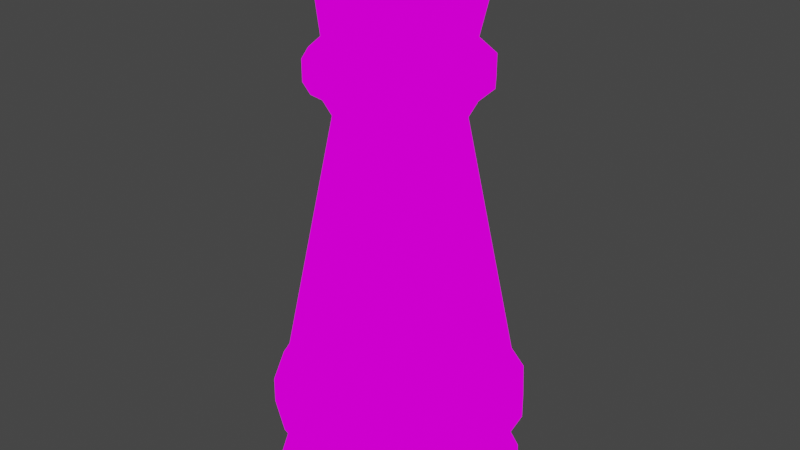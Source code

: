 # Source: chess.blend  (saved by Blender 2.93.20; exported with 4.5.12 LTS)
import bpy
from mathutils import Matrix  # noqa: F401  (used for matrix-valued properties, if any)

bpy.ops.wm.read_factory_settings(use_empty=True)
scene = bpy.context.scene
scene.name = 'Scene'

# ---- collections
col_collection = bpy.data.collections.new('Collection'); scene.collection.children.link(col_collection)

# ---- images (referenced by path relative to the original .blend; pixels are not part of the script)
import os
ASSET_DIR = os.environ.get("B2B_ASSET_DIR", "")  # directory of the original .blend (textures are referenced by path, not embedded)
HERE = os.path.dirname(os.path.abspath(__file__))  # packed textures are extracted next to this script under _unpacked/

def load_image(name, relpath, width, height, colorspace="sRGB"):
    """Load a texture the original file referenced (path relative to the .blend, or extracted next to this script)."""
    p = next((c for c in (os.path.join(HERE, relpath), os.path.join(ASSET_DIR, relpath)) if relpath and os.path.exists(c)), "")
    if p:
        img = bpy.data.images.load(p, check_existing=True)
        img.name = name
    else:  # same state as the original file: an image datablock whose file is absent (Cycles renders it pink)
        img = bpy.data.images.new(name, width, height)
        img.source = "FILE"
        img.filepath = "//" + (relpath or name)
    img.colorspace_settings.name = colorspace
    return img
img_ao_001 = load_image('AO.001', 'AO.png', 1024, 1024, 'sRGB')

# ---- materials (node trees are filled in below, after node groups)
mat_white = bpy.data.materials.new('White')
mat_white.alpha_threshold = 0.0
mat_white.line_color = (0.0, 0.0, 0.0, 1.0)

# ---- material node trees
mat_white.use_nodes = True; mat_white.node_tree.nodes.clear()
_N = mat_white.node_tree.nodes; _L = mat_white.node_tree.links
n0 = _N.new('ShaderNodeOutputMaterial'); n0.name = 'Material Output'; n0.location = (300, 300)
n1 = _N.new('ShaderNodeBackground'); n1.name = 'Background'; n1.location = (10, 300)
n2 = _N.new('ShaderNodeAmbientOcclusion'); n2.name = 'Ambient Occlusion'; n2.location = (-390, 280)
n3 = _N.new('ShaderNodeTexImage'); n3.name = 'Image Texture'; n3.location = (-412, 587)
n3.image = img_ao_001
n3.interpolation = 'Closest'
_L.new(n1.outputs[0], n0.inputs[0])
_L.new(n3.outputs[0], n1.inputs[0])
n0.is_active_output = True

# ---- world
world_world = bpy.data.worlds.new('World'); scene.world = world_world
world_world.use_nodes = True; world_world.node_tree.nodes.clear()
_N = world_world.node_tree.nodes; _L = world_world.node_tree.links
n0 = _N.new('ShaderNodeOutputWorld'); n0.name = 'World Output'; n0.location = (300, 300)
n1 = _N.new('ShaderNodeBackground'); n1.name = 'Background'; n1.location = (10, 300)
n1.inputs[0].default_value = (0.05088, 0.05088, 0.05088, 1.0)
_L.new(n1.outputs[0], n0.inputs[0])
n0.is_active_output = True
world_world.color = (0.05088, 0.05088, 0.05088)
world_world.use_sun_shadow = False
world_world.sun_shadow_jitter_overblur = 0.0

# ---- meshes
me_cylinder = bpy.data.meshes.new('Cylinder')
me_cylinder.from_pydata([(0.0, 1.0, -1.0), (1.557e-08, 0.4853, 2.029), (0.3827, 0.9239, -1.0), (0.1857, 0.4484, 2.029), (0.7071, 0.7071, -1.0), (0.3432, 0.3432, 2.029), (0.9239, 0.3827, -1.0), (0.4484, 0.1857, 2.029), (1.0, -4.371e-08, -1.0), (0.4853, -2.327e-08, 2.029), (0.9239, -0.3827, -1.0), (0.4484, -0.1857, 2.029), (0.7071, -0.7071, -1.0), (0.3432, -0.3432, 2.029), (0.3827, -0.9239, -1.0), (0.1857, -0.4484, 2.029), (-8.742e-08, -1.0, -1.0), (-2.685e-08, -0.4853, 2.029), (-0.3827, -0.9239, -1.0), (-0.1857, -0.4484, 2.029), (-0.7071, -0.7071, -1.0), (-0.3432, -0.3432, 2.029), (-0.9239, -0.3827, -1.0), (-0.4484, -0.1857, 2.029), (-1.0, 1.192e-08, -1.0), (-0.4853, 3.727e-09, 2.029), (-0.9239, 0.3827, -1.0), (-0.4484, 0.1857, 2.029), (-0.7071, 0.7071, -1.0), (-0.3432, 0.3432, 2.029), (-0.3827, 0.9239, -1.0), (-0.1857, 0.4484, 2.029), (2.43e-09, 0.855, -0.6949), (0.3272, 0.7899, -0.6949), (0.6046, 0.6046, -0.6949), (0.7899, 0.3272, -0.6949), (0.855, -3.791e-08, -0.6949), (0.7899, -0.3272, -0.6949), (0.6046, -0.6046, -0.6949), (0.3272, -0.7899, -0.6949), (-7.232e-08, -0.855, -0.6949), (-0.3272, -0.7899, -0.6949), (-0.6046, -0.6046, -0.6949), (-0.7899, -0.3272, -0.6949), (-0.855, 9.656e-09, -0.6949), (-0.7899, 0.3272, -0.6949), (-0.6046, 0.6046, -0.6949), (-0.3272, 0.7899, -0.6949), (2.319e-09, 1.009, -0.4097), (0.3861, 0.9322, -0.4097), (0.7135, 0.7135, -0.4097), (0.9322, 0.3861, -0.4097), (1.009, -4.407e-08, -0.4097), (0.9322, -0.3861, -0.4097), (0.7135, -0.7135, -0.4097), (0.3861, -0.9322, -0.4097), (-8.589e-08, -1.009, -0.4097), (-0.3861, -0.9322, -0.4097), (-0.7135, -0.7135, -0.4097), (-0.9322, -0.3861, -0.4097), (-1.009, 1.207e-08, -0.4097), (-0.9322, 0.3861, -0.4097), (-0.7135, 0.7135, -0.4097), (-0.3861, 0.9322, -0.4097), (1.969e-09, 1.008, -0.197), (0.3856, 0.9309, -0.197), (0.7125, 0.7125, -0.197), (0.9309, 0.3856, -0.197), (1.008, -4.402e-08, -0.197), (0.9309, -0.3856, -0.197), (0.7125, -0.7125, -0.197), (0.3856, -0.9309, -0.197), (-8.612e-08, -1.008, -0.197), (-0.3856, -0.9309, -0.197), (-0.7125, -0.7125, -0.197), (-0.9309, -0.3856, -0.197), (-1.008, 1.204e-08, -0.197), (-0.9309, 0.3856, -0.197), (-0.7125, 0.7125, -0.197), (-0.3856, 0.9309, -0.197), (1.693e-09, 0.901, -0.01706), (0.3448, 0.8324, -0.01706), (0.6371, 0.6371, -0.01706), (0.8324, 0.3448, -0.01706), (0.901, -3.819e-08, -0.01706), (0.8324, -0.3448, -0.01706), (0.6371, -0.6371, -0.01706), (0.3448, -0.8324, -0.01706), (-7.708e-08, -0.901, -0.01706), (-0.3448, -0.8324, -0.01706), (-0.6371, -0.6371, -0.01706), (-0.8324, -0.3448, -0.01706), (-0.901, 1.194e-08, -0.01706), (-0.8324, 0.3448, -0.01706), (-0.6371, 0.6371, -0.01706), (-0.3448, 0.8324, -0.01706), (-7.684e-09, 0.6073, 2.254), (0.2324, 0.5611, 2.254), (0.4294, 0.4294, 2.254), (0.5611, 0.2324, 2.254), (0.6073, -2.819e-08, 2.254), (0.5611, -0.2324, 2.254), (0.4294, -0.4294, 2.254), (0.2324, -0.5611, 2.254), (-6.078e-08, -0.6073, 2.254), (-0.2324, -0.5611, 2.254), (-0.4294, -0.4294, 2.254), (-0.5611, -0.2324, 2.254), (-0.6073, 5.601e-09, 2.254), (-0.5611, 0.2324, 2.254), (-0.4294, 0.4294, 2.254), (-0.2324, 0.5611, 2.254), (-9.056e-09, 0.6855, 2.29), (0.2623, 0.6333, 2.29), (0.4847, 0.4847, 2.29), (0.6333, 0.2623, 2.29), (0.6855, -3.182e-08, 2.29), (0.6333, -0.2623, 2.29), (0.4847, -0.4847, 2.29), (0.2623, -0.6333, 2.29), (-6.899e-08, -0.6855, 2.29), (-0.2623, -0.6333, 2.29), (-0.4847, -0.4847, 2.29), (-0.6333, -0.2623, 2.29), (-0.6855, 6.322e-09, 2.29), (-0.6333, 0.2623, 2.29), (-0.4847, 0.4847, 2.29), (-0.2623, 0.6333, 2.29), (-1.602e-08, 0.6855, 2.458), (0.2623, 0.6333, 2.458), (0.4847, 0.4847, 2.458), (0.6333, 0.2623, 2.458), (0.6855, -3.182e-08, 2.458), (0.6333, -0.2623, 2.458), (0.4847, -0.4847, 2.458), (0.2623, -0.6333, 2.458), (-7.595e-08, -0.6855, 2.458), (-0.2623, -0.6333, 2.458), (-0.4847, -0.4847, 2.458), (-0.6333, -0.2623, 2.458), (-0.6855, 6.322e-09, 2.458), (-0.6333, 0.2623, 2.458), (-0.4847, 0.4847, 2.458), (-0.2623, 0.6333, 2.458), (-1.254e-08, 0.5459, 2.587), (0.2089, 0.5044, 2.587), (0.386, 0.386, 2.587), (0.5044, 0.2089, 2.587), (0.5459, -2.534e-08, 2.587), (0.5044, -0.2089, 2.587), (0.386, -0.386, 2.587), (0.2089, -0.5044, 2.587), (-6.027e-08, -0.5459, 2.587), (-0.2089, -0.5044, 2.587), (-0.386, -0.386, 2.587), (-0.5044, -0.2089, 2.587), (-0.5459, 5.035e-09, 2.587), (-0.5044, 0.2089, 2.587), (-0.386, 0.386, 2.587), (-0.2089, 0.5044, 2.587), (-2.564e-07, 0.5523, 3.094), (0.2694, 0.6504, 3.269), (0.3905, 0.3905, 3.094), (0.6504, 0.2694, 3.269), (0.5523, -2.67e-08, 3.094), (0.6504, -0.2694, 3.269), (0.3905, -0.3905, 3.094), (0.2694, -0.6504, 3.269), (-3.046e-07, -0.5523, 3.094), (-0.2694, -0.6504, 3.269), (-0.3905, -0.3905, 3.094), (-0.6504, -0.2694, 3.269), (-0.5523, 4.03e-09, 3.094), (-0.6504, 0.2694, 3.269), (-0.3905, 0.3905, 3.094), (-0.2694, 0.6504, 3.269), (-1.431e-07, 0.5493, 2.859), (0.2413, 0.5826, 2.953), (-0.2413, 0.5826, 2.953), (-1.911e-07, -0.5493, 2.859), (-0.2413, -0.5826, 2.953), (0.3884, 0.3884, 2.859), (-0.3884, -0.3884, 2.859), (0.5826, 0.2413, 2.953), (-0.5826, -0.2413, 2.953), (0.5493, -2.607e-08, 2.859), (-0.5493, 4.497e-09, 2.859), (0.5826, -0.2413, 2.953), (-0.5826, 0.2413, 2.953), (0.3884, -0.3884, 2.859), (-0.3884, 0.3884, 2.859), (0.2413, -0.5826, 2.953)], [], [(80, 1, 3, 81), (81, 3, 5, 82), (82, 5, 7, 83), (83, 7, 9, 84), (84, 9, 11, 85), (85, 11, 13, 86), (86, 13, 15, 87), (87, 15, 17, 88), (88, 17, 19, 89), (89, 19, 21, 90), (90, 21, 23, 91), (91, 23, 25, 92), (92, 25, 27, 93), (93, 27, 29, 94), (17, 15, 103, 104), (94, 29, 31, 95), (95, 31, 1, 80), (0, 2, 4, 6, 8, 10, 12, 14, 16, 18, 20, 22, 24, 26, 28, 30), (30, 47, 32, 0), (28, 46, 47, 30), (26, 45, 46, 28), (24, 44, 45, 26), (22, 43, 44, 24), (20, 42, 43, 22), (18, 41, 42, 20), (16, 40, 41, 18), (14, 39, 40, 16), (12, 38, 39, 14), (10, 37, 38, 12), (8, 36, 37, 10), (6, 35, 36, 8), (4, 34, 35, 6), (2, 33, 34, 4), (0, 32, 33, 2), (47, 63, 48, 32), (46, 62, 63, 47), (45, 61, 62, 46), (44, 60, 61, 45), (43, 59, 60, 44), (42, 58, 59, 43), (41, 57, 58, 42), (40, 56, 57, 41), (39, 55, 56, 40), (38, 54, 55, 39), (37, 53, 54, 38), (36, 52, 53, 37), (35, 51, 52, 36), (34, 50, 51, 35), (33, 49, 50, 34), (32, 48, 49, 33), (63, 79, 64, 48), (62, 78, 79, 63), (61, 77, 78, 62), (60, 76, 77, 61), (59, 75, 76, 60), (58, 74, 75, 59), (57, 73, 74, 58), (56, 72, 73, 57), (55, 71, 72, 56), (54, 70, 71, 55), (53, 69, 70, 54), (52, 68, 69, 53), (51, 67, 68, 52), (50, 66, 67, 51), (49, 65, 66, 50), (48, 64, 65, 49), (79, 95, 80, 64), (78, 94, 95, 79), (77, 93, 94, 78), (76, 92, 93, 77), (75, 91, 92, 76), (74, 90, 91, 75), (73, 89, 90, 74), (72, 88, 89, 73), (71, 87, 88, 72), (70, 86, 87, 71), (69, 85, 86, 70), (68, 84, 85, 69), (67, 83, 84, 68), (66, 82, 83, 67), (65, 81, 82, 66), (64, 80, 81, 65), (107, 106, 122, 123), (3, 1, 96, 97), (27, 25, 108, 109), (13, 11, 101, 102), (23, 21, 106, 107), (1, 31, 111, 96), (9, 7, 99, 100), (19, 17, 104, 105), (29, 27, 109, 110), (5, 3, 97, 98), (15, 13, 102, 103), (25, 23, 107, 108), (11, 9, 100, 101), (21, 19, 105, 106), (31, 29, 110, 111), (7, 5, 98, 99), (113, 112, 128, 129), (100, 99, 115, 116), (108, 107, 123, 124), (101, 100, 116, 117), (109, 108, 124, 125), (102, 101, 117, 118), (110, 109, 125, 126), (103, 102, 118, 119), (111, 110, 126, 127), (104, 103, 119, 120), (97, 96, 112, 113), (96, 111, 127, 112), (105, 104, 120, 121), (98, 97, 113, 114), (106, 105, 121, 122), (99, 98, 114, 115), (134, 133, 149, 150), (112, 127, 143, 128), (121, 120, 136, 137), (114, 113, 129, 130), (122, 121, 137, 138), (115, 114, 130, 131), (123, 122, 138, 139), (116, 115, 131, 132), (124, 123, 139, 140), (117, 116, 132, 133), (125, 124, 140, 141), (118, 117, 133, 134), (126, 125, 141, 142), (119, 118, 134, 135), (127, 126, 142, 143), (120, 119, 135, 136), (177, 176, 160, 161), (142, 141, 157, 158), (135, 134, 150, 151), (143, 142, 158, 159), (136, 135, 151, 152), (129, 128, 144, 145), (128, 143, 159, 144), (137, 136, 152, 153), (130, 129, 145, 146), (138, 137, 153, 154), (131, 130, 146, 147), (139, 138, 154, 155), (132, 131, 147, 148), (140, 139, 155, 156), (133, 132, 148, 149), (141, 140, 156, 157), (161, 160, 175, 174, 173, 172, 171, 170, 169, 168, 167, 166, 165, 164, 163, 162), (176, 178, 175, 160), (180, 179, 168, 169), (181, 177, 161, 162), (182, 180, 169, 170), (183, 181, 162, 163), (184, 182, 170, 171), (185, 183, 163, 164), (186, 184, 171, 172), (187, 185, 164, 165), (188, 186, 172, 173), (189, 187, 165, 166), (190, 188, 173, 174), (191, 189, 166, 167), (178, 190, 174, 175), (179, 191, 167, 168), (152, 151, 191, 179), (159, 158, 190, 178), (151, 150, 189, 191), (158, 157, 188, 190), (150, 149, 187, 189), (157, 156, 186, 188), (149, 148, 185, 187), (156, 155, 184, 186), (148, 147, 183, 185), (155, 154, 182, 184), (147, 146, 181, 183), (154, 153, 180, 182), (146, 145, 177, 181), (153, 152, 179, 180), (144, 159, 178, 176), (145, 144, 176, 177)])
_uv = me_cylinder.uv_layers.new(name='UVMap')
_uv.uv.foreach_set('vector', [0.4385, 0.4627, 0.4385, 0.1151, 0.4117, 0.1151, 0.385, 0.4627, 0.385, 0.4627, 0.4117, 0.1151, 0.385, 0.1151, 0.3315, 0.4627, 0.3315, 0.4627, 0.385, 0.1151, 0.4117, 0.1151, 0.385, 0.4627, 0.385, 0.4627, 0.4117, 0.1151, 0.4385, 0.1151, 0.4385, 0.4627, 0.4385, 0.4627, 0.4385, 0.1151, 0.4652, 0.1151, 0.5187, 0.4627, 0.5187, 0.4627, 0.4652, 0.1151, 0.5187, 0.1151, 0.5455, 0.4627, 0.04819, 0.4627, 0.07493, 0.1151, 0.1284, 0.1151, 0.07493, 0.4627, 0.07493, 0.4627, 0.1284, 0.1151, 0.1552, 0.1151, 0.1552, 0.4627, 0.1552, 0.4627, 0.1552, 0.1151, 0.1819, 0.1151, 0.2087, 0.4627, 0.2087, 0.4627, 0.1819, 0.1151, 0.2087, 0.1151, 0.2622, 0.4627, 0.2622, 0.4627, 0.2087, 0.1151, 0.1819, 0.1151, 0.2087, 0.4627, 0.2087, 0.4627, 0.1819, 0.1151, 0.1552, 0.1151, 0.1552, 0.4627, 0.1552, 0.4627, 0.1552, 0.1151, 0.1284, 0.1151, 0.07493, 0.4627, 0.07493, 0.4627, 0.1284, 0.1151, 0.07493, 0.1151, 0.04819, 0.4627, 0.1552, 0.1151, 0.1284, 0.1151, 0.1017, 0.06156, 0.1552, 0.06156, 0.5455, 0.4627, 0.5187, 0.1151, 0.4652, 0.1151, 0.5187, 0.4627, 0.5187, 0.4627, 0.4652, 0.1151, 0.4385, 0.1151, 0.4385, 0.4627, 0.9707, 0.2432, 0.9707, 0.163, 0.944, 0.1095, 0.8905, 0.05603, 0.837, 0.02928, 0.7568, 0.02928, 0.7033, 0.05603, 0.6498, 0.1095, 0.623, 0.163, 0.623, 0.2432, 0.6498, 0.2967, 0.7033, 0.3502, 0.7568, 0.377, 0.837, 0.377, 0.8905, 0.3502, 0.944, 0.2967, 0.5187, 0.65, 0.492, 0.5965, 0.4385, 0.5965, 0.4385, 0.65, 0.5722, 0.65, 0.5455, 0.5965, 0.492, 0.5965, 0.5187, 0.65, 0.07493, 0.65, 0.1017, 0.5965, 0.04819, 0.5965, 0.02144, 0.65, 0.1552, 0.65, 0.1552, 0.5965, 0.1017, 0.5965, 0.07493, 0.65, 0.2087, 0.65, 0.2087, 0.5965, 0.1552, 0.5965, 0.1552, 0.65, 0.2622, 0.65, 0.2622, 0.5965, 0.2087, 0.5965, 0.2087, 0.65, 0.2087, 0.65, 0.2087, 0.5965, 0.2622, 0.5965, 0.2622, 0.65, 0.1552, 0.65, 0.1552, 0.5965, 0.2087, 0.5965, 0.2087, 0.65, 0.07493, 0.65, 0.1017, 0.5965, 0.1552, 0.5965, 0.1552, 0.65, 0.02144, 0.65, 0.04819, 0.5965, 0.1017, 0.5965, 0.07493, 0.65, 0.5187, 0.65, 0.492, 0.5965, 0.5455, 0.5965, 0.5722, 0.65, 0.4385, 0.65, 0.4385, 0.5965, 0.492, 0.5965, 0.5187, 0.65, 0.385, 0.65, 0.385, 0.5965, 0.4385, 0.5965, 0.4385, 0.65, 0.3315, 0.65, 0.3315, 0.5965, 0.385, 0.5965, 0.385, 0.65, 0.385, 0.65, 0.385, 0.5965, 0.3315, 0.5965, 0.3315, 0.65, 0.4385, 0.65, 0.4385, 0.5965, 0.385, 0.5965, 0.385, 0.65, 0.492, 0.5965, 0.5187, 0.543, 0.4385, 0.543, 0.4385, 0.5965, 0.5455, 0.5965, 0.5722, 0.543, 0.5187, 0.543, 0.492, 0.5965, 0.1017, 0.5965, 0.07493, 0.543, 0.02144, 0.543, 0.04819, 0.5965, 0.1552, 0.5965, 0.1552, 0.543, 0.07493, 0.543, 0.1017, 0.5965, 0.2087, 0.5965, 0.2087, 0.543, 0.1552, 0.543, 0.1552, 0.5965, 0.2622, 0.5965, 0.2622, 0.543, 0.2087, 0.543, 0.2087, 0.5965, 0.2087, 0.5965, 0.2087, 0.543, 0.2622, 0.543, 0.2622, 0.5965, 0.1552, 0.5965, 0.1552, 0.543, 0.2087, 0.543, 0.2087, 0.5965, 0.1017, 0.5965, 0.07493, 0.543, 0.1552, 0.543, 0.1552, 0.5965, 0.04819, 0.5965, 0.02144, 0.543, 0.07493, 0.543, 0.1017, 0.5965, 0.492, 0.5965, 0.5187, 0.543, 0.5722, 0.543, 0.5455, 0.5965, 0.4385, 0.5965, 0.4385, 0.543, 0.5187, 0.543, 0.492, 0.5965, 0.385, 0.5965, 0.385, 0.543, 0.4385, 0.543, 0.4385, 0.5965, 0.3315, 0.5965, 0.3048, 0.543, 0.385, 0.543, 0.385, 0.5965, 0.385, 0.5965, 0.385, 0.543, 0.3048, 0.543, 0.3315, 0.5965, 0.4385, 0.5965, 0.4385, 0.543, 0.385, 0.543, 0.385, 0.5965, 0.5187, 0.543, 0.5187, 0.4895, 0.4385, 0.4895, 0.4385, 0.543, 0.5722, 0.543, 0.5722, 0.4895, 0.5187, 0.4895, 0.5187, 0.543, 0.07493, 0.543, 0.07493, 0.4895, 0.02144, 0.4895, 0.02144, 0.543, 0.1552, 0.543, 0.1552, 0.4895, 0.07493, 0.4895, 0.07493, 0.543, 0.2087, 0.543, 0.2087, 0.4895, 0.1552, 0.4895, 0.1552, 0.543, 0.2622, 0.543, 0.2622, 0.4895, 0.2087, 0.4895, 0.2087, 0.543, 0.2087, 0.543, 0.2087, 0.4895, 0.2622, 0.4895, 0.2622, 0.543, 0.1552, 0.543, 0.1552, 0.4895, 0.2087, 0.4895, 0.2087, 0.543, 0.07493, 0.543, 0.07493, 0.4895, 0.1552, 0.4895, 0.1552, 0.543, 0.02144, 0.543, 0.02144, 0.4895, 0.07493, 0.4895, 0.07493, 0.543, 0.5187, 0.543, 0.5187, 0.4895, 0.5722, 0.4895, 0.5722, 0.543, 0.4385, 0.543, 0.4385, 0.4895, 0.5187, 0.4895, 0.5187, 0.543, 0.385, 0.543, 0.385, 0.4895, 0.4385, 0.4895, 0.4385, 0.543, 0.3048, 0.543, 0.3315, 0.4895, 0.385, 0.4895, 0.385, 0.543, 0.385, 0.543, 0.385, 0.4895, 0.3315, 0.4895, 0.3048, 0.543, 0.4385, 0.543, 0.4385, 0.4895, 0.385, 0.4895, 0.385, 0.543, 0.5187, 0.4895, 0.5187, 0.4627, 0.4385, 0.4627, 0.4385, 0.4895, 0.5722, 0.4895, 0.5455, 0.4627, 0.5187, 0.4627, 0.5187, 0.4895, 0.07493, 0.4895, 0.07493, 0.4627, 0.04819, 0.4627, 0.02144, 0.4895, 0.1552, 0.4895, 0.1552, 0.4627, 0.07493, 0.4627, 0.07493, 0.4895, 0.2087, 0.4895, 0.2087, 0.4627, 0.1552, 0.4627, 0.1552, 0.4895, 0.2622, 0.4895, 0.2622, 0.4627, 0.2087, 0.4627, 0.2087, 0.4895, 0.2087, 0.4895, 0.2087, 0.4627, 0.2622, 0.4627, 0.2622, 0.4895, 0.1552, 0.4895, 0.1552, 0.4627, 0.2087, 0.4627, 0.2087, 0.4895, 0.07493, 0.4895, 0.07493, 0.4627, 0.1552, 0.4627, 0.1552, 0.4895, 0.02144, 0.4895, 0.04819, 0.4627, 0.07493, 0.4627, 0.07493, 0.4895, 0.5187, 0.4895, 0.5187, 0.4627, 0.5455, 0.4627, 0.5722, 0.4895, 0.4385, 0.4895, 0.4385, 0.4627, 0.5187, 0.4627, 0.5187, 0.4895, 0.385, 0.4895, 0.385, 0.4627, 0.4385, 0.4627, 0.4385, 0.4895, 0.3315, 0.4895, 0.3315, 0.4627, 0.385, 0.4627, 0.385, 0.4895, 0.385, 0.4895, 0.385, 0.4627, 0.3315, 0.4627, 0.3315, 0.4895, 0.4385, 0.4895, 0.4385, 0.4627, 0.385, 0.4627, 0.385, 0.4895, 0.1562, 0.937, 0.1251, 0.937, 0.1251, 0.9681, 0.1562, 0.9681, 0.4117, 0.1151, 0.4385, 0.1151, 0.4385, 0.06156, 0.4117, 0.06156, 0.1284, 0.1151, 0.1552, 0.1151, 0.1552, 0.06156, 0.1017, 0.06156, 0.5187, 0.1151, 0.4652, 0.1151, 0.492, 0.06156, 0.5187, 0.06156, 0.1819, 0.1151, 0.2087, 0.1151, 0.2354, 0.06156, 0.1819, 0.06156, 0.4385, 0.1151, 0.4652, 0.1151, 0.492, 0.06156, 0.4385, 0.06156, 0.4385, 0.1151, 0.4117, 0.1151, 0.4117, 0.06156, 0.4385, 0.06156, 0.1819, 0.1151, 0.1552, 0.1151, 0.1552, 0.06156, 0.1819, 0.06156, 0.07493, 0.1151, 0.1284, 0.1151, 0.1017, 0.06156, 0.07493, 0.06156, 0.385, 0.1151, 0.4117, 0.1151, 0.4117, 0.06156, 0.3582, 0.06156, 0.1284, 0.1151, 0.07493, 0.1151, 0.07493, 0.06156, 0.1017, 0.06156, 0.1552, 0.1151, 0.1819, 0.1151, 0.1819, 0.06156, 0.1552, 0.06156, 0.4652, 0.1151, 0.4385, 0.1151, 0.4385, 0.06156, 0.492, 0.06156, 0.2087, 0.1151, 0.1819, 0.1151, 0.1819, 0.06156, 0.2354, 0.06156, 0.4652, 0.1151, 0.5187, 0.1151, 0.5187, 0.06156, 0.492, 0.06156, 0.4117, 0.1151, 0.385, 0.1151, 0.3582, 0.06156, 0.4117, 0.06156, 0.5915, 0.8347, 0.5915, 0.7812, 0.5648, 0.7812, 0.5648, 0.8347, 0.06284, 0.7192, 0.1251, 0.6881, 0.1251, 0.6881, 0.06284, 0.6881, 0.2184, 0.9059, 0.1562, 0.937, 0.1562, 0.9681, 0.2184, 0.937, 0.03172, 0.7503, 0.06284, 0.7192, 0.06284, 0.6881, 0.03172, 0.7503, 0.2495, 0.8747, 0.2184, 0.9059, 0.2184, 0.937, 0.2495, 0.9059, 0.03172, 0.7814, 0.03172, 0.7503, 0.03172, 0.7503, 0.0006078, 0.7814, 0.2495, 0.8436, 0.2495, 0.8747, 0.2495, 0.9059, 0.2806, 0.8436, 0.03172, 0.8436, 0.03172, 0.7814, 0.0006078, 0.7814, 0.0006078, 0.8436, 0.2495, 0.7814, 0.2495, 0.8436, 0.2806, 0.8436, 0.2806, 0.7814, 0.03172, 0.8747, 0.03172, 0.8436, 0.0006078, 0.8436, 0.03172, 0.9059, 0.2184, 0.7192, 0.2495, 0.7503, 0.2495, 0.7503, 0.2184, 0.6881, 0.2495, 0.7503, 0.2495, 0.7814, 0.2806, 0.7814, 0.2495, 0.7503, 0.06284, 0.9059, 0.03172, 0.8747, 0.03172, 0.9059, 0.06284, 0.937, 0.1562, 0.6881, 0.2184, 0.7192, 0.2184, 0.6881, 0.1562, 0.6881, 0.1251, 0.937, 0.06284, 0.9059, 0.06284, 0.937, 0.1251, 0.9681, 0.1251, 0.6881, 0.1562, 0.6881, 0.1562, 0.6881, 0.1251, 0.6881, 0.6642, 0.1738, 0.6954, 0.1115, 0.6954, 0.1115, 0.6954, 0.1738, 0.5915, 0.7812, 0.5915, 0.7278, 0.5648, 0.7278, 0.5648, 0.7812, 0.8773, 0.5546, 0.8773, 0.5011, 0.904, 0.5011, 0.904, 0.5546, 0.5915, 0.8615, 0.5915, 0.8347, 0.5648, 0.8347, 0.5648, 0.8615, 0.8773, 0.5814, 0.8773, 0.5546, 0.904, 0.5546, 0.904, 0.5814, 0.5915, 0.8347, 0.5915, 0.8615, 0.5648, 0.8615, 0.5648, 0.8347, 0.8773, 0.5546, 0.8773, 0.5814, 0.904, 0.5814, 0.904, 0.5546, 0.5915, 0.7812, 0.5915, 0.8347, 0.5648, 0.8347, 0.5648, 0.7812, 0.8773, 0.5011, 0.8773, 0.5546, 0.904, 0.5546, 0.904, 0.5011, 0.5915, 0.7278, 0.5915, 0.7812, 0.5648, 0.7812, 0.5648, 0.7278, 0.8773, 0.4744, 0.8773, 0.5011, 0.904, 0.5011, 0.904, 0.4744, 0.5915, 0.701, 0.5915, 0.7278, 0.5648, 0.7278, 0.5648, 0.701, 0.8773, 0.4209, 0.8773, 0.4744, 0.904, 0.4744, 0.904, 0.4209, 0.8773, 0.4744, 0.8773, 0.4209, 0.904, 0.4209, 0.904, 0.4744, 0.5915, 0.7278, 0.5915, 0.701, 0.5648, 0.701, 0.5648, 0.7278, 0.8773, 0.5011, 0.8773, 0.4744, 0.904, 0.4744, 0.904, 0.5011, 0.7244, 0.7616, 0.7511, 0.776, 0.7511, 0.7263, 0.7244, 0.6995, 0.9445, 0.2049, 0.9134, 0.2672, 0.8822, 0.2672, 0.9134, 0.2049, 0.6642, 0.2049, 0.6642, 0.1738, 0.6954, 0.1738, 0.6954, 0.2049, 0.9445, 0.1738, 0.9445, 0.2049, 0.9134, 0.2049, 0.9134, 0.1738, 0.6954, 0.2672, 0.6642, 0.2049, 0.6954, 0.2049, 0.6954, 0.2672, 0.8822, 0.08037, 0.9134, 0.1115, 0.8822, 0.1115, 0.8511, 0.08037, 0.9134, 0.1115, 0.9445, 0.1738, 0.9134, 0.1738, 0.8822, 0.1115, 0.7265, 0.2984, 0.6954, 0.2672, 0.6954, 0.2672, 0.7265, 0.2984, 0.8199, 0.04922, 0.8822, 0.08037, 0.8511, 0.08037, 0.8199, 0.08037, 0.7888, 0.3295, 0.7265, 0.2984, 0.7265, 0.2984, 0.7888, 0.2984, 0.7888, 0.04922, 0.8199, 0.04922, 0.8199, 0.08037, 0.7888, 0.08037, 0.8199, 0.3295, 0.7888, 0.3295, 0.7888, 0.2984, 0.8199, 0.2984, 0.7265, 0.08037, 0.7888, 0.04922, 0.7888, 0.08037, 0.7265, 0.08037, 0.8822, 0.2984, 0.8199, 0.3295, 0.8199, 0.2984, 0.8511, 0.2984, 0.6954, 0.1115, 0.7265, 0.08037, 0.7265, 0.08037, 0.6954, 0.1115, 0.9134, 0.2672, 0.8822, 0.2984, 0.8511, 0.2984, 0.8822, 0.2672, 0.3007, 0.866, 0.3274, 0.8125, 0.3007, 0.759, 0.3542, 0.7323, 0.3542, 0.7055, 0.4077, 0.7055, 0.4611, 0.7055, 0.4879, 0.7323, 0.5414, 0.759, 0.5146, 0.8125, 0.5414, 0.866, 0.4879, 0.8927, 0.4611, 0.9195, 0.4077, 0.9195, 0.3542, 0.9195, 0.3542, 0.8927, 0.7511, 0.776, 0.8046, 0.7616, 0.8046, 0.6995, 0.7511, 0.7263, 0.9161, 0.7616, 0.875, 0.776, 0.875, 0.7263, 0.9285, 0.6995, 0.8595, 0.8949, 0.8738, 0.9092, 0.8738, 0.9589, 0.8471, 0.9321, 0.7658, 0.9176, 0.7801, 0.9033, 0.7801, 0.8536, 0.7533, 0.8804, 0.9363, 0.4872, 0.922, 0.4585, 0.9096, 0.4958, 0.9363, 0.5493, 0.7477, 0.9033, 0.721, 0.9176, 0.721, 0.8804, 0.7477, 0.8536, 0.6557, 0.9176, 0.6022, 0.9033, 0.6022, 0.8536, 0.6557, 0.8804, 0.6557, 0.776, 0.6968, 0.7616, 0.7092, 0.6995, 0.6557, 0.7263, 0.6968, 0.9033, 0.6557, 0.9176, 0.6557, 0.8804, 0.7092, 0.8536, 0.6022, 0.7616, 0.6557, 0.776, 0.6557, 0.7263, 0.6022, 0.6995, 0.9398, 0.7398, 0.9665, 0.7684, 0.9665, 0.8306, 0.9398, 0.7771, 0.971, 0.5102, 0.9977, 0.4816, 0.9977, 0.4194, 0.971, 0.4729, 0.8415, 0.9033, 0.8148, 0.9176, 0.8148, 0.8804, 0.8415, 0.8536, 0.9665, 0.9247, 0.9398, 0.896, 0.9398, 0.9333, 0.9665, 0.9868, 0.875, 0.776, 0.8339, 0.7616, 0.8215, 0.6995, 0.875, 0.7263, 0.875, 0.8333, 0.8483, 0.8333, 0.8339, 0.7616, 0.875, 0.776, 0.9665, 0.8531, 0.9398, 0.8531, 0.9398, 0.896, 0.9665, 0.9247, 0.8415, 0.9606, 0.8148, 0.9606, 0.8148, 0.9176, 0.8415, 0.9033, 0.971, 0.5532, 0.9977, 0.5532, 0.9977, 0.4816, 0.971, 0.5102, 0.9398, 0.6968, 0.9665, 0.6968, 0.9665, 0.7684, 0.9398, 0.7398, 0.6022, 0.8333, 0.6557, 0.8333, 0.6557, 0.776, 0.6022, 0.7616, 0.6825, 0.9606, 0.6557, 0.9606, 0.6557, 0.9176, 0.6968, 0.9033, 0.6557, 0.8333, 0.6825, 0.8333, 0.6968, 0.7616, 0.6557, 0.776, 0.6557, 0.9606, 0.6022, 0.9606, 0.6022, 0.9033, 0.6557, 0.9176, 0.7477, 0.9606, 0.721, 0.9606, 0.721, 0.9176, 0.7477, 0.9033, 0.9363, 0.4156, 0.9363, 0.4156, 0.922, 0.4585, 0.9363, 0.4872, 0.7801, 0.9606, 0.7801, 0.9606, 0.7801, 0.9033, 0.7658, 0.9176, 0.8738, 0.8519, 0.8738, 0.8519, 0.8738, 0.9092, 0.8595, 0.8949, 0.9017, 0.8333, 0.875, 0.8333, 0.875, 0.776, 0.9161, 0.7616, 0.7511, 0.8333, 0.8046, 0.8333, 0.8046, 0.7616, 0.7511, 0.776, 0.7244, 0.8333, 0.7511, 0.8333, 0.7511, 0.776, 0.7244, 0.7616])
me_cylinder.materials.append(mat_white)
me_cylinder.use_remesh_fix_poles = True
me_cylinder.use_remesh_preserve_attributes = False
me_cylinder.update()

# ---- objects
ob_cylinder = bpy.data.objects.new('Cylinder', me_cylinder)

# ---- transforms, parenting, visibility, modifiers, constraints
ob_cylinder.location = (0.0, 0.0, 1.0)

# ---- collection membership
col_collection.objects.link(ob_cylinder)

# ---- scene / render settings (as saved in the file)
scene.frame_start = 1; scene.frame_end = 250; scene.frame_set(0)
scene.render.engine = 'CYCLES'
scene.cycles.use_denoising = False
scene.cycles.samples = 128
scene.cycles.sampling_pattern = 'TABULATED_SOBOL'
scene.cycles.use_adaptive_sampling = False
scene.cycles.use_light_tree = False
scene.cycles.bake_type = 'AO'
scene.eevee.use_gtao = True
scene.view_settings.view_transform = 'Filmic'
bpy.context.view_layer.update()

# ---- added for rendering (the .blend has no active camera and no usable light): camera, sun
cam_auto = bpy.data.cameras.new('AutoCamera')
cam_auto.lens = 50.0
cam_auto.sensor_width = 36.0
cam_auto.clip_end = 1000.0
ob_auto_camera = bpy.data.objects.new('AutoCamera', cam_auto)
scene.collection.objects.link(ob_auto_camera)
ob_auto_camera.location = (4.75134, -5.70161, 5.93575)
ob_auto_camera.rotation_euler = (1.09748, -7.21219e-08, 0.694738)
scene.camera = ob_auto_camera
light_auto_sun = bpy.data.lights.new('AutoSun', 'SUN')
light_auto_sun.energy = 3.0
light_auto_sun.angle = 0.0523599
ob_auto_sun = bpy.data.objects.new('AutoSun', light_auto_sun)
scene.collection.objects.link(ob_auto_sun)
ob_auto_sun.rotation_euler = (0.872665, 0.174533, 0.523599)
bpy.context.view_layer.update()
